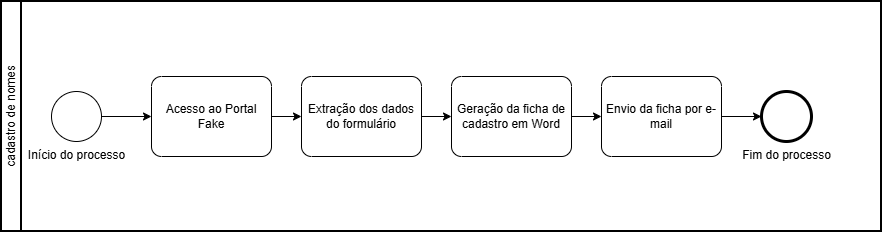

The diagram above was exported from draw.io. Its source (the exported page's mxGraphModel, read from the mxfile embedded in the PNG):
<mxGraphModel dx="1193" dy="767" grid="1" gridSize="10" guides="1" tooltips="1" connect="1" arrows="1" fold="1" page="1" pageScale="1" pageWidth="827" pageHeight="1169" math="0" shadow="0">
  <root>
    <mxCell id="0" />
    <mxCell id="1" parent="0" />
    <mxCell id="o2iMN0PihO4OO-HvOzW7-1" parent="1" style="swimlane;html=1;startSize=20;fontStyle=0;collapsible=0;horizontal=0;swimlaneLine=1;swimlaneFillColor=#ffffff;strokeWidth=2;whiteSpace=wrap;" value="cadastro de nomes" vertex="1">
      <mxGeometry height="230" width="880" x="20" y="150" as="geometry" />
    </mxCell>
    <mxCell id="o2iMN0PihO4OO-HvOzW7-2" parent="o2iMN0PihO4OO-HvOzW7-1" style="points=[[0.145,0.145,0],[0.5,0,0],[0.855,0.145,0],[1,0.5,0],[0.855,0.855,0],[0.5,1,0],[0.145,0.855,0],[0,0.5,0]];shape=mxgraph.bpmn.event;html=1;verticalLabelPosition=bottom;labelBackgroundColor=#ffffff;verticalAlign=top;align=center;perimeter=ellipsePerimeter;outlineConnect=0;aspect=fixed;outline=standard;symbol=general;" value="Início do processo" vertex="1">
      <mxGeometry height="50" width="50" x="50" y="90" as="geometry" />
    </mxCell>
    <mxCell id="o2iMN0PihO4OO-HvOzW7-3" parent="o2iMN0PihO4OO-HvOzW7-1" style="points=[[0.25,0,0],[0.5,0,0],[0.75,0,0],[1,0.25,0],[1,0.5,0],[1,0.75,0],[0.75,1,0],[0.5,1,0],[0.25,1,0],[0,0.75,0],[0,0.5,0],[0,0.25,0]];shape=mxgraph.bpmn.task2;whiteSpace=wrap;rectStyle=rounded;size=10;html=1;container=1;expand=0;collapsible=0;taskMarker=abstract;" value="Acesso ao Portal Fake" vertex="1">
      <mxGeometry height="80" width="120" x="150" y="75" as="geometry" />
    </mxCell>
    <mxCell id="o2iMN0PihO4OO-HvOzW7-5" parent="o2iMN0PihO4OO-HvOzW7-1" style="points=[[0.25,0,0],[0.5,0,0],[0.75,0,0],[1,0.25,0],[1,0.5,0],[1,0.75,0],[0.75,1,0],[0.5,1,0],[0.25,1,0],[0,0.75,0],[0,0.5,0],[0,0.25,0]];shape=mxgraph.bpmn.task2;whiteSpace=wrap;rectStyle=rounded;size=10;html=1;container=1;expand=0;collapsible=0;taskMarker=abstract;" value="Extração dos dados do formulário" vertex="1">
      <mxGeometry height="80" width="120" x="300" y="75" as="geometry" />
    </mxCell>
    <mxCell id="o2iMN0PihO4OO-HvOzW7-12" edge="1" parent="o2iMN0PihO4OO-HvOzW7-1" source="o2iMN0PihO4OO-HvOzW7-6" style="edgeStyle=orthogonalEdgeStyle;rounded=0;orthogonalLoop=1;jettySize=auto;html=1;exitX=1;exitY=0.5;exitDx=0;exitDy=0;exitPerimeter=0;" target="o2iMN0PihO4OO-HvOzW7-7">
      <mxGeometry relative="1" as="geometry" />
    </mxCell>
    <mxCell id="o2iMN0PihO4OO-HvOzW7-6" parent="o2iMN0PihO4OO-HvOzW7-1" style="points=[[0.25,0,0],[0.5,0,0],[0.75,0,0],[1,0.25,0],[1,0.5,0],[1,0.75,0],[0.75,1,0],[0.5,1,0],[0.25,1,0],[0,0.75,0],[0,0.5,0],[0,0.25,0]];shape=mxgraph.bpmn.task2;whiteSpace=wrap;rectStyle=rounded;size=10;html=1;container=1;expand=0;collapsible=0;taskMarker=abstract;" value="Geração da ficha de cadastro em Word" vertex="1">
      <mxGeometry height="80" width="120" x="450" y="75" as="geometry" />
    </mxCell>
    <mxCell id="o2iMN0PihO4OO-HvOzW7-7" parent="o2iMN0PihO4OO-HvOzW7-1" style="points=[[0.25,0,0],[0.5,0,0],[0.75,0,0],[1,0.25,0],[1,0.5,0],[1,0.75,0],[0.75,1,0],[0.5,1,0],[0.25,1,0],[0,0.75,0],[0,0.5,0],[0,0.25,0]];shape=mxgraph.bpmn.task2;whiteSpace=wrap;rectStyle=rounded;size=10;html=1;container=1;expand=0;collapsible=0;taskMarker=abstract;" value="Envio da ficha por e-mail" vertex="1">
      <mxGeometry height="80" width="120" x="600" y="75" as="geometry" />
    </mxCell>
    <mxCell id="o2iMN0PihO4OO-HvOzW7-8" parent="o2iMN0PihO4OO-HvOzW7-1" style="points=[[0.145,0.145,0],[0.5,0,0],[0.855,0.145,0],[1,0.5,0],[0.855,0.855,0],[0.5,1,0],[0.145,0.855,0],[0,0.5,0]];shape=mxgraph.bpmn.event;html=1;verticalLabelPosition=bottom;labelBackgroundColor=#ffffff;verticalAlign=top;align=center;perimeter=ellipsePerimeter;outlineConnect=0;aspect=fixed;outline=end;symbol=terminate2;" value="Fim do processo" vertex="1">
      <mxGeometry height="50" width="50" x="760" y="90" as="geometry" />
    </mxCell>
    <mxCell id="o2iMN0PihO4OO-HvOzW7-9" edge="1" parent="o2iMN0PihO4OO-HvOzW7-1" source="o2iMN0PihO4OO-HvOzW7-2" style="edgeStyle=orthogonalEdgeStyle;rounded=0;orthogonalLoop=1;jettySize=auto;html=1;entryX=0;entryY=0.5;entryDx=0;entryDy=0;entryPerimeter=0;" target="o2iMN0PihO4OO-HvOzW7-3">
      <mxGeometry relative="1" as="geometry" />
    </mxCell>
    <mxCell id="o2iMN0PihO4OO-HvOzW7-10" edge="1" parent="o2iMN0PihO4OO-HvOzW7-1" source="o2iMN0PihO4OO-HvOzW7-3" style="edgeStyle=orthogonalEdgeStyle;rounded=0;orthogonalLoop=1;jettySize=auto;html=1;exitX=1;exitY=0.5;exitDx=0;exitDy=0;exitPerimeter=0;entryX=0;entryY=0.5;entryDx=0;entryDy=0;entryPerimeter=0;" target="o2iMN0PihO4OO-HvOzW7-5">
      <mxGeometry relative="1" as="geometry" />
    </mxCell>
    <mxCell id="o2iMN0PihO4OO-HvOzW7-11" edge="1" parent="o2iMN0PihO4OO-HvOzW7-1" source="o2iMN0PihO4OO-HvOzW7-5" style="edgeStyle=orthogonalEdgeStyle;rounded=0;orthogonalLoop=1;jettySize=auto;html=1;exitX=1;exitY=0.5;exitDx=0;exitDy=0;exitPerimeter=0;entryX=0;entryY=0.5;entryDx=0;entryDy=0;entryPerimeter=0;" target="o2iMN0PihO4OO-HvOzW7-6">
      <mxGeometry relative="1" as="geometry" />
    </mxCell>
    <mxCell id="o2iMN0PihO4OO-HvOzW7-13" edge="1" parent="o2iMN0PihO4OO-HvOzW7-1" source="o2iMN0PihO4OO-HvOzW7-7" style="edgeStyle=orthogonalEdgeStyle;rounded=0;orthogonalLoop=1;jettySize=auto;html=1;exitX=1;exitY=0.5;exitDx=0;exitDy=0;exitPerimeter=0;entryX=0;entryY=0.5;entryDx=0;entryDy=0;entryPerimeter=0;" target="o2iMN0PihO4OO-HvOzW7-8">
      <mxGeometry relative="1" as="geometry" />
    </mxCell>
  </root>
</mxGraphModel>